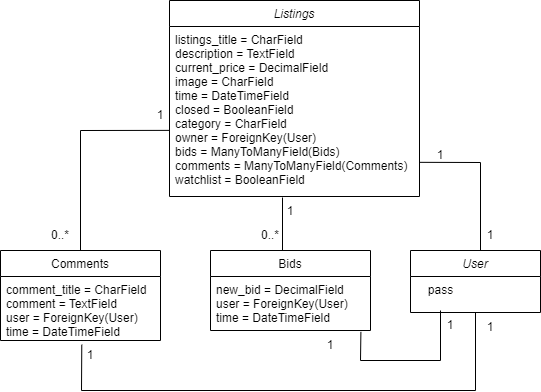

The diagram above was exported from draw.io. Its source (the exported page's mxGraphModel, read from the mxfile embedded in the PNG):
<mxGraphModel dx="1278" dy="547" grid="1" gridSize="10" guides="1" tooltips="1" connect="1" arrows="1" fold="1" page="1" pageScale="1" pageWidth="827" pageHeight="1169" math="0" shadow="0">
  <root>
    <mxCell id="WIyWlLk6GJQsqaUBKTNV-0" />
    <mxCell id="WIyWlLk6GJQsqaUBKTNV-1" parent="WIyWlLk6GJQsqaUBKTNV-0" />
    <mxCell id="zkfFHV4jXpPFQw0GAbJ--0" value="Listings" style="swimlane;fontStyle=2;align=center;verticalAlign=top;childLayout=stackLayout;horizontal=1;startSize=26;horizontalStack=0;resizeParent=1;resizeLast=0;collapsible=1;marginBottom=0;rounded=0;shadow=0;strokeWidth=1;" parent="WIyWlLk6GJQsqaUBKTNV-1" vertex="1">
      <mxGeometry x="289" y="110" width="250" height="196" as="geometry">
        <mxRectangle x="230" y="140" width="160" height="26" as="alternateBounds" />
      </mxGeometry>
    </mxCell>
    <mxCell id="zkfFHV4jXpPFQw0GAbJ--1" value="listings_title = CharField&#10;description = TextField&#10;current_price = DecimalField&#10;image = CharField&#10;time = DateTimeField&#10;closed = BooleanField&#10;category = CharField&#10;owner = ForeignKey(User)&#10;bids = ManyToManyField(Bids)&#10;comments = ManyToManyField(Comments)&#10;watchlist = BooleanField&#10;" style="text;align=left;verticalAlign=top;spacingLeft=4;spacingRight=4;overflow=hidden;rotatable=0;points=[[0,0.5],[1,0.5]];portConstraint=eastwest;" parent="zkfFHV4jXpPFQw0GAbJ--0" vertex="1">
      <mxGeometry y="26" width="250" height="170" as="geometry" />
    </mxCell>
    <mxCell id="zkfFHV4jXpPFQw0GAbJ--6" value="Comments" style="swimlane;fontStyle=0;align=center;verticalAlign=top;childLayout=stackLayout;horizontal=1;startSize=26;horizontalStack=0;resizeParent=1;resizeLast=0;collapsible=1;marginBottom=0;rounded=0;shadow=0;strokeWidth=1;" parent="WIyWlLk6GJQsqaUBKTNV-1" vertex="1">
      <mxGeometry x="120" y="360" width="160" height="90" as="geometry">
        <mxRectangle x="130" y="380" width="160" height="26" as="alternateBounds" />
      </mxGeometry>
    </mxCell>
    <mxCell id="zkfFHV4jXpPFQw0GAbJ--7" value="comment_title = CharField&#10;comment = TextField&#10;user = ForeignKey(User)&#10;time = DateTimeField" style="text;align=left;verticalAlign=top;spacingLeft=4;spacingRight=4;overflow=hidden;rotatable=0;points=[[0,0.5],[1,0.5]];portConstraint=eastwest;" parent="zkfFHV4jXpPFQw0GAbJ--6" vertex="1">
      <mxGeometry y="26" width="160" height="64" as="geometry" />
    </mxCell>
    <mxCell id="zkfFHV4jXpPFQw0GAbJ--13" value="Bids" style="swimlane;fontStyle=0;align=center;verticalAlign=top;childLayout=stackLayout;horizontal=1;startSize=26;horizontalStack=0;resizeParent=1;resizeLast=0;collapsible=1;marginBottom=0;rounded=0;shadow=0;strokeWidth=1;" parent="WIyWlLk6GJQsqaUBKTNV-1" vertex="1">
      <mxGeometry x="330" y="360" width="160" height="80" as="geometry">
        <mxRectangle x="340" y="380" width="170" height="26" as="alternateBounds" />
      </mxGeometry>
    </mxCell>
    <mxCell id="zkfFHV4jXpPFQw0GAbJ--14" value="new_bid = DecimalField&#10;user = ForeignKey(User)&#10;time = DateTimeField" style="text;align=left;verticalAlign=top;spacingLeft=4;spacingRight=4;overflow=hidden;rotatable=0;points=[[0,0.5],[1,0.5]];portConstraint=eastwest;" parent="zkfFHV4jXpPFQw0GAbJ--13" vertex="1">
      <mxGeometry y="26" width="160" height="54" as="geometry" />
    </mxCell>
    <mxCell id="JKK2rlTyuXlsD3TCAakz-0" value="User" style="swimlane;fontStyle=2;align=center;verticalAlign=top;childLayout=stackLayout;horizontal=1;startSize=26;horizontalStack=0;resizeParent=1;resizeLast=0;collapsible=1;marginBottom=0;rounded=0;shadow=0;strokeWidth=1;" vertex="1" parent="WIyWlLk6GJQsqaUBKTNV-1">
      <mxGeometry x="530" y="360" width="130" height="62" as="geometry">
        <mxRectangle x="230" y="140" width="160" height="26" as="alternateBounds" />
      </mxGeometry>
    </mxCell>
    <mxCell id="JKK2rlTyuXlsD3TCAakz-2" value="pass" style="text;html=1;align=center;verticalAlign=middle;resizable=0;points=[];autosize=1;strokeColor=none;fillColor=none;" vertex="1" parent="WIyWlLk6GJQsqaUBKTNV-1">
      <mxGeometry x="540" y="390" width="40" height="20" as="geometry" />
    </mxCell>
    <mxCell id="JKK2rlTyuXlsD3TCAakz-3" value="" style="endArrow=none;html=1;rounded=0;exitX=0.5;exitY=0;exitDx=0;exitDy=0;entryX=0.001;entryY=0.611;entryDx=0;entryDy=0;entryPerimeter=0;" edge="1" parent="WIyWlLk6GJQsqaUBKTNV-1" source="zkfFHV4jXpPFQw0GAbJ--6" target="zkfFHV4jXpPFQw0GAbJ--1">
      <mxGeometry width="50" height="50" relative="1" as="geometry">
        <mxPoint x="390" y="310" as="sourcePoint" />
        <mxPoint x="200" y="260" as="targetPoint" />
        <Array as="points">
          <mxPoint x="200" y="240" />
        </Array>
      </mxGeometry>
    </mxCell>
    <mxCell id="JKK2rlTyuXlsD3TCAakz-4" value="" style="endArrow=none;html=1;rounded=0;entryX=0.452;entryY=1.006;entryDx=0;entryDy=0;entryPerimeter=0;" edge="1" parent="WIyWlLk6GJQsqaUBKTNV-1" target="zkfFHV4jXpPFQw0GAbJ--1">
      <mxGeometry width="50" height="50" relative="1" as="geometry">
        <mxPoint x="402" y="360" as="sourcePoint" />
        <mxPoint x="440" y="260" as="targetPoint" />
      </mxGeometry>
    </mxCell>
    <mxCell id="JKK2rlTyuXlsD3TCAakz-5" value="0..*" style="text;html=1;strokeColor=none;fillColor=none;align=center;verticalAlign=middle;whiteSpace=wrap;rounded=0;" vertex="1" parent="WIyWlLk6GJQsqaUBKTNV-1">
      <mxGeometry x="150" y="330" width="60" height="30" as="geometry" />
    </mxCell>
    <mxCell id="JKK2rlTyuXlsD3TCAakz-6" value="0..*" style="text;html=1;strokeColor=none;fillColor=none;align=center;verticalAlign=middle;whiteSpace=wrap;rounded=0;" vertex="1" parent="WIyWlLk6GJQsqaUBKTNV-1">
      <mxGeometry x="310" y="330" width="160" height="30" as="geometry" />
    </mxCell>
    <mxCell id="JKK2rlTyuXlsD3TCAakz-7" value="1" style="text;html=1;strokeColor=none;fillColor=none;align=center;verticalAlign=middle;whiteSpace=wrap;rounded=0;" vertex="1" parent="WIyWlLk6GJQsqaUBKTNV-1">
      <mxGeometry x="250" y="210" width="60" height="30" as="geometry" />
    </mxCell>
    <mxCell id="JKK2rlTyuXlsD3TCAakz-8" value="1" style="text;html=1;strokeColor=none;fillColor=none;align=center;verticalAlign=middle;whiteSpace=wrap;rounded=0;" vertex="1" parent="WIyWlLk6GJQsqaUBKTNV-1">
      <mxGeometry x="380" y="306" width="60" height="30" as="geometry" />
    </mxCell>
    <mxCell id="JKK2rlTyuXlsD3TCAakz-11" value="1" style="text;html=1;strokeColor=none;fillColor=none;align=center;verticalAlign=middle;whiteSpace=wrap;rounded=0;" vertex="1" parent="WIyWlLk6GJQsqaUBKTNV-1">
      <mxGeometry x="530" y="250" width="60" height="30" as="geometry" />
    </mxCell>
    <mxCell id="JKK2rlTyuXlsD3TCAakz-12" value="" style="endArrow=none;html=1;rounded=0;entryX=0.999;entryY=0.799;entryDx=0;entryDy=0;entryPerimeter=0;" edge="1" parent="WIyWlLk6GJQsqaUBKTNV-1" target="zkfFHV4jXpPFQw0GAbJ--1">
      <mxGeometry width="50" height="50" relative="1" as="geometry">
        <mxPoint x="600" y="360" as="sourcePoint" />
        <mxPoint x="540.5" y="251.76999999999998" as="targetPoint" />
        <Array as="points">
          <mxPoint x="600" y="272" />
        </Array>
      </mxGeometry>
    </mxCell>
    <mxCell id="JKK2rlTyuXlsD3TCAakz-13" value="1" style="text;html=1;strokeColor=none;fillColor=none;align=center;verticalAlign=middle;whiteSpace=wrap;rounded=0;" vertex="1" parent="WIyWlLk6GJQsqaUBKTNV-1">
      <mxGeometry x="580" y="330" width="60" height="30" as="geometry" />
    </mxCell>
    <mxCell id="JKK2rlTyuXlsD3TCAakz-14" value="" style="endArrow=none;html=1;rounded=0;entryX=0.508;entryY=1.066;entryDx=0;entryDy=0;entryPerimeter=0;exitX=0.5;exitY=1;exitDx=0;exitDy=0;" edge="1" parent="WIyWlLk6GJQsqaUBKTNV-1" source="JKK2rlTyuXlsD3TCAakz-0" target="zkfFHV4jXpPFQw0GAbJ--7">
      <mxGeometry width="50" height="50" relative="1" as="geometry">
        <mxPoint x="610" y="370" as="sourcePoint" />
        <mxPoint x="548.75" y="281.83000000000004" as="targetPoint" />
        <Array as="points">
          <mxPoint x="595" y="500" />
          <mxPoint x="201" y="500" />
        </Array>
      </mxGeometry>
    </mxCell>
    <mxCell id="JKK2rlTyuXlsD3TCAakz-15" value="1" style="text;html=1;strokeColor=none;fillColor=none;align=center;verticalAlign=middle;whiteSpace=wrap;rounded=0;" vertex="1" parent="WIyWlLk6GJQsqaUBKTNV-1">
      <mxGeometry x="580" y="422" width="60" height="30" as="geometry" />
    </mxCell>
    <mxCell id="JKK2rlTyuXlsD3TCAakz-16" value="1" style="text;html=1;strokeColor=none;fillColor=none;align=center;verticalAlign=middle;whiteSpace=wrap;rounded=0;" vertex="1" parent="WIyWlLk6GJQsqaUBKTNV-1">
      <mxGeometry x="420" y="440" width="60" height="30" as="geometry" />
    </mxCell>
    <mxCell id="JKK2rlTyuXlsD3TCAakz-17" value="" style="endArrow=none;html=1;rounded=0;exitX=0.94;exitY=1.026;exitDx=0;exitDy=0;exitPerimeter=0;" edge="1" parent="WIyWlLk6GJQsqaUBKTNV-1" source="zkfFHV4jXpPFQw0GAbJ--14">
      <mxGeometry width="50" height="50" relative="1" as="geometry">
        <mxPoint x="480" y="450" as="sourcePoint" />
        <mxPoint x="560" y="420" as="targetPoint" />
        <Array as="points">
          <mxPoint x="480" y="470" />
          <mxPoint x="560" y="470" />
        </Array>
      </mxGeometry>
    </mxCell>
    <mxCell id="JKK2rlTyuXlsD3TCAakz-18" value="1" style="text;html=1;strokeColor=none;fillColor=none;align=center;verticalAlign=middle;whiteSpace=wrap;rounded=0;" vertex="1" parent="WIyWlLk6GJQsqaUBKTNV-1">
      <mxGeometry x="540" y="420" width="60" height="30" as="geometry" />
    </mxCell>
    <mxCell id="JKK2rlTyuXlsD3TCAakz-19" value="1" style="text;html=1;strokeColor=none;fillColor=none;align=center;verticalAlign=middle;whiteSpace=wrap;rounded=0;" vertex="1" parent="WIyWlLk6GJQsqaUBKTNV-1">
      <mxGeometry x="180" y="450" width="60" height="30" as="geometry" />
    </mxCell>
  </root>
</mxGraphModel>